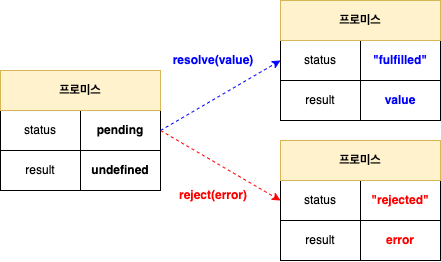

The diagram above was exported from draw.io. Its source (the exported page's mxGraphModel, read from the mxfile embedded in the PNG):
<mxGraphModel dx="768" dy="493" grid="1" gridSize="10" guides="1" tooltips="1" connect="1" arrows="1" fold="1" page="1" pageScale="1" pageWidth="827" pageHeight="1169" math="0" shadow="0">
  <root>
    <mxCell id="0" />
    <mxCell id="1" parent="0" />
    <mxCell id="VOE3MYzaxFgvsOtVYou_-1" value="status" style="rounded=0;whiteSpace=wrap;html=1;" vertex="1" parent="1">
      <mxGeometry x="200" y="400" width="80" height="40" as="geometry" />
    </mxCell>
    <mxCell id="VOE3MYzaxFgvsOtVYou_-2" value="result" style="rounded=0;whiteSpace=wrap;html=1;" vertex="1" parent="1">
      <mxGeometry x="200" y="440" width="80" height="40" as="geometry" />
    </mxCell>
    <mxCell id="VOE3MYzaxFgvsOtVYou_-3" value="&lt;b&gt;pending&lt;/b&gt;" style="rounded=0;whiteSpace=wrap;html=1;" vertex="1" parent="1">
      <mxGeometry x="280" y="400" width="80" height="40" as="geometry" />
    </mxCell>
    <mxCell id="VOE3MYzaxFgvsOtVYou_-4" value="&lt;b&gt;undefined&lt;/b&gt;" style="rounded=0;whiteSpace=wrap;html=1;" vertex="1" parent="1">
      <mxGeometry x="280" y="440" width="80" height="40" as="geometry" />
    </mxCell>
    <mxCell id="VOE3MYzaxFgvsOtVYou_-5" value="&lt;b&gt;프로미스&lt;/b&gt;" style="rounded=0;whiteSpace=wrap;html=1;fillColor=#fff2cc;strokeColor=#d6b656;" vertex="1" parent="1">
      <mxGeometry x="200" y="360" width="160" height="40" as="geometry" />
    </mxCell>
    <mxCell id="VOE3MYzaxFgvsOtVYou_-11" value="status" style="rounded=0;whiteSpace=wrap;html=1;" vertex="1" parent="1">
      <mxGeometry x="480" y="330" width="80" height="40" as="geometry" />
    </mxCell>
    <mxCell id="VOE3MYzaxFgvsOtVYou_-12" value="result" style="rounded=0;whiteSpace=wrap;html=1;" vertex="1" parent="1">
      <mxGeometry x="480" y="370" width="80" height="40" as="geometry" />
    </mxCell>
    <mxCell id="VOE3MYzaxFgvsOtVYou_-13" value="&lt;b&gt;&lt;font color=&quot;#0000ff&quot;&gt;&quot;fulfilled&quot;&lt;/font&gt;&lt;/b&gt;" style="rounded=0;whiteSpace=wrap;html=1;" vertex="1" parent="1">
      <mxGeometry x="560" y="330" width="80" height="40" as="geometry" />
    </mxCell>
    <mxCell id="VOE3MYzaxFgvsOtVYou_-14" value="&lt;b&gt;&lt;font color=&quot;#0000ff&quot;&gt;value&lt;/font&gt;&lt;/b&gt;" style="rounded=0;whiteSpace=wrap;html=1;" vertex="1" parent="1">
      <mxGeometry x="560" y="370" width="80" height="40" as="geometry" />
    </mxCell>
    <mxCell id="VOE3MYzaxFgvsOtVYou_-15" value="&lt;b&gt;프로미스&lt;/b&gt;" style="rounded=0;whiteSpace=wrap;html=1;fillColor=#fff2cc;strokeColor=#d6b656;" vertex="1" parent="1">
      <mxGeometry x="480" y="290" width="160" height="40" as="geometry" />
    </mxCell>
    <mxCell id="VOE3MYzaxFgvsOtVYou_-16" value="status" style="rounded=0;whiteSpace=wrap;html=1;" vertex="1" parent="1">
      <mxGeometry x="480" y="470" width="80" height="40" as="geometry" />
    </mxCell>
    <mxCell id="VOE3MYzaxFgvsOtVYou_-17" value="result" style="rounded=0;whiteSpace=wrap;html=1;" vertex="1" parent="1">
      <mxGeometry x="480" y="510" width="80" height="40" as="geometry" />
    </mxCell>
    <mxCell id="VOE3MYzaxFgvsOtVYou_-18" value="&lt;b&gt;&lt;font color=&quot;#ff0000&quot;&gt;&quot;rejected&quot;&lt;/font&gt;&lt;/b&gt;" style="rounded=0;whiteSpace=wrap;html=1;" vertex="1" parent="1">
      <mxGeometry x="560" y="470" width="80" height="40" as="geometry" />
    </mxCell>
    <mxCell id="VOE3MYzaxFgvsOtVYou_-19" value="&lt;b&gt;&lt;font color=&quot;#ff0000&quot;&gt;error&lt;/font&gt;&lt;/b&gt;" style="rounded=0;whiteSpace=wrap;html=1;" vertex="1" parent="1">
      <mxGeometry x="560" y="510" width="80" height="40" as="geometry" />
    </mxCell>
    <mxCell id="VOE3MYzaxFgvsOtVYou_-20" value="&lt;b&gt;프로미스&lt;/b&gt;" style="rounded=0;whiteSpace=wrap;html=1;fillColor=#fff2cc;strokeColor=#d6b656;" vertex="1" parent="1">
      <mxGeometry x="480" y="430" width="160" height="40" as="geometry" />
    </mxCell>
    <mxCell id="VOE3MYzaxFgvsOtVYou_-22" value="" style="endArrow=classic;html=1;rounded=0;exitX=1;exitY=0.5;exitDx=0;exitDy=0;entryX=0;entryY=0.5;entryDx=0;entryDy=0;dashed=1;strokeColor=#FF0000;" edge="1" parent="1" source="VOE3MYzaxFgvsOtVYou_-3" target="VOE3MYzaxFgvsOtVYou_-16">
      <mxGeometry width="50" height="50" relative="1" as="geometry">
        <mxPoint x="470" y="480" as="sourcePoint" />
        <mxPoint x="520" y="430" as="targetPoint" />
      </mxGeometry>
    </mxCell>
    <mxCell id="VOE3MYzaxFgvsOtVYou_-24" value="" style="endArrow=classic;html=1;rounded=0;exitX=1;exitY=0.5;exitDx=0;exitDy=0;entryX=0;entryY=0.5;entryDx=0;entryDy=0;dashed=1;strokeColor=#0000FF;" edge="1" parent="1" source="VOE3MYzaxFgvsOtVYou_-3" target="VOE3MYzaxFgvsOtVYou_-11">
      <mxGeometry width="50" height="50" relative="1" as="geometry">
        <mxPoint x="470" y="480" as="sourcePoint" />
        <mxPoint x="520" y="430" as="targetPoint" />
      </mxGeometry>
    </mxCell>
    <mxCell id="VOE3MYzaxFgvsOtVYou_-25" value="&lt;b&gt;&lt;font color=&quot;#0000ff&quot;&gt;resolve(value)&lt;/font&gt;&lt;/b&gt;" style="text;html=1;strokeColor=none;fillColor=none;align=center;verticalAlign=middle;whiteSpace=wrap;rounded=0;" vertex="1" parent="1">
      <mxGeometry x="373" y="335" width="80" height="30" as="geometry" />
    </mxCell>
    <mxCell id="VOE3MYzaxFgvsOtVYou_-26" value="&lt;b&gt;reject(error)&lt;/b&gt;" style="text;html=1;strokeColor=none;fillColor=none;align=center;verticalAlign=middle;whiteSpace=wrap;rounded=0;fontColor=#FF0000;" vertex="1" parent="1">
      <mxGeometry x="373" y="470" width="80" height="30" as="geometry" />
    </mxCell>
  </root>
</mxGraphModel>